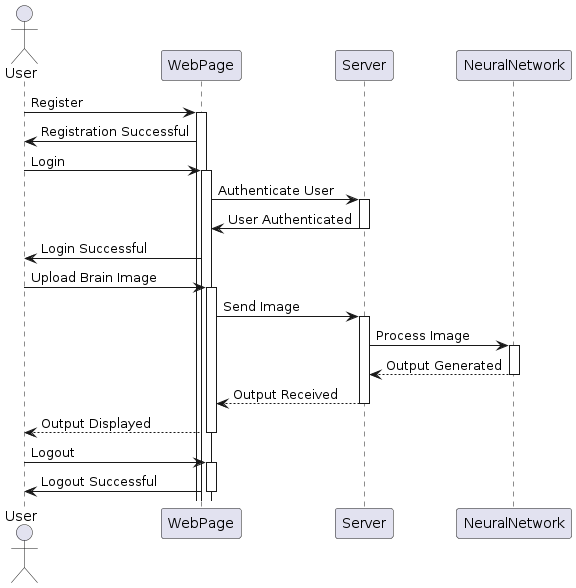

The diagram above was rendered by PlantUML. Its source (embedded in the PNG):
@startuml
actor User
participant WebPage
participant Server
participant NeuralNetwork

User -> WebPage: Register
activate WebPage
WebPage -> User: Registration Successful

User -> WebPage: Login
activate WebPage
WebPage -> Server: Authenticate User
activate Server
Server -> WebPage: User Authenticated
deactivate Server
WebPage -> User: Login Successful

User -> WebPage: Upload Brain Image
activate WebPage
WebPage -> Server: Send Image
activate Server
Server -> NeuralNetwork: Process Image
activate NeuralNetwork
NeuralNetwork --> Server: Output Generated
deactivate NeuralNetwork
Server --> WebPage: Output Received
deactivate Server
WebPage --> User: Output Displayed
deactivate WebPage

User -> WebPage: Logout
activate WebPage
WebPage -> User: Logout Successful
deactivate WebPage
@enduml